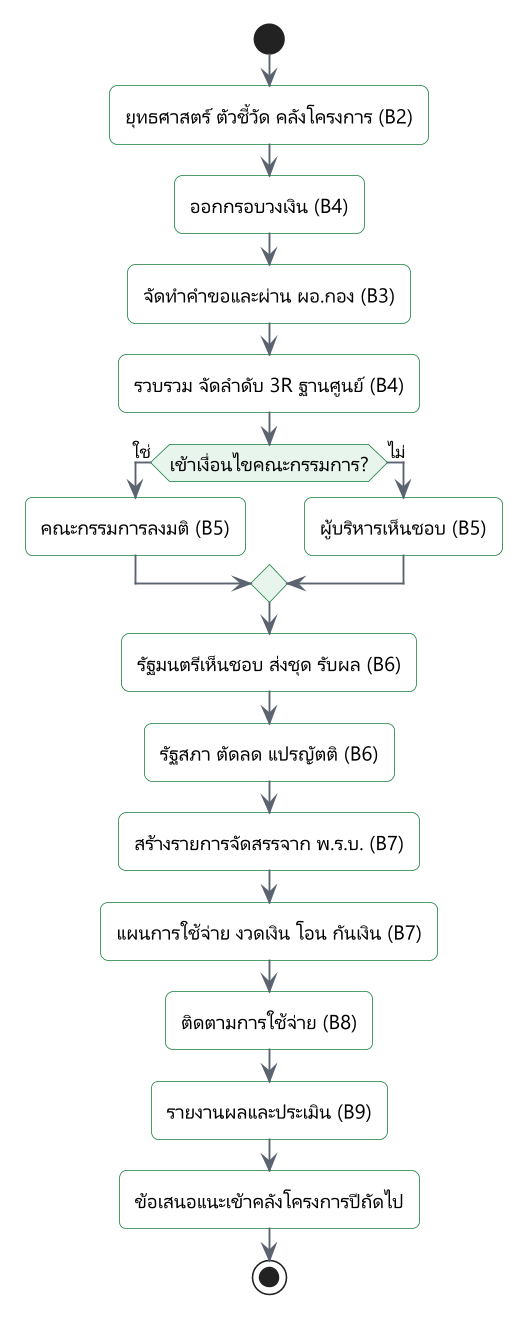

The diagram above was rendered by PlantUML. Its source (embedded in the PNG):
@startuml
!include include/common.puml
' title.th: วงจรงบประมาณจากยุทธศาสตร์ถึงผลสัมฤทธิ์
' title.en: The budget cycle from strategy to results
' desc.th: กองแผนกำหนดยุทธศาสตร์และกรอบ กองจัดทำคำขอ กองแผนรวบรวม ผู้พิจารณาเห็นชอบ ส่งสำนักงบประมาณ ผ่านรัฐสภา สร้างรายการจัดสรร บริหารระหว่างปี รายงานผล แล้วส่งผลกลับไปปีถัดไป
' desc.en: Planning sets strategy and ceilings, units prepare requests, Planning consolidates, reviewers approve, the batch goes to the Budget Bureau, the bill passes parliament, lines are created, the year is managed, results are reported, and they feed next year.
start
:$t("ยุทธศาสตร์ ตัวชี้วัด คลังโครงการ (B2)", "Strategy, KPIs, project bank (B2)");
:$t("ออกกรอบวงเงิน (B4)", "Issue ceilings (B4)");
:$t("จัดทำคำขอและผ่าน ผอ.กอง (B3)", "Prepare requests, director approves (B3)");
:$t("รวบรวม จัดลำดับ 3R ฐานศูนย์ (B4)", "Consolidate, rank, 3R, zero-based (B4)");
if ($t("เข้าเงื่อนไขคณะกรรมการ?", "Committee condition applies?")) then ($t("ใช่", "yes"))
  :$t("คณะกรรมการลงมติ (B5)", "Committee resolves (B5)");
else ($t("ไม่", "no"))
  :$t("ผู้บริหารเห็นชอบ (B5)", "Executive approves (B5)");
endif
:$t("รัฐมนตรีเห็นชอบ ส่งชุด รับผล (B6)", "Minister approves, batch sent, results (B6)");
:$t("รัฐสภา ตัดลด แปรญัตติ (B6)", "Parliament, cuts, appeals (B6)");
:$t("สร้างรายการจัดสรรจาก พ.ร.บ. (B7)", "Lines from the act (B7)");
:$t("แผนการใช้จ่าย งวดเงิน โอน กันเงิน (B7)", "Plan, releases, transfers, carry-over (B7)");
:$t("ติดตามการใช้จ่าย (B8)", "Monitor spending (B8)");
:$t("รายงานผลและประเมิน (B9)", "Report and evaluate (B9)");
:$t("ข้อเสนอแนะเข้าคลังโครงการปีถัดไป", "Recommendations enter the next project bank");
stop
@enduml